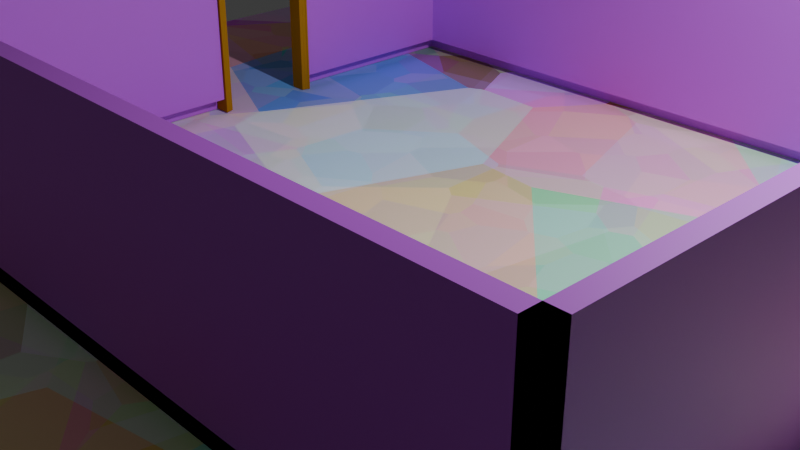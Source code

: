 # Source: box.blend  (saved by Blender 4.1.24; exported with 4.5.12 LTS)
import bpy
from mathutils import Matrix  # noqa: F401  (used for matrix-valued properties, if any)

bpy.ops.wm.read_factory_settings(use_empty=True)
scene = bpy.context.scene
scene.name = 'Scene'

# ---- collections
col_collection = bpy.data.collections.new('Collection'); scene.collection.children.link(col_collection)

# ---- materials (node trees are filled in below, after node groups)
mat_material_001 = bpy.data.materials.new('Material.001')
mat_material_001.use_transparent_shadow = False
mat_material_002 = bpy.data.materials.new('Material.002')
mat_material_002.use_transparent_shadow = False
mat_material_004 = bpy.data.materials.new('Material.004')
mat_material_004.alpha_threshold = 0.0
mat_material_004.use_transparent_shadow = False
mat_material_004.diffuse_color = (0.4467, 0.2342, 0.01969, 1.0)
mat_material_004.roughness = 0.5
mat_material_004.specular_intensity = 0.01149
mat_material_004.line_color = (0.0, 0.0, 0.0, 1.0)

# ---- material node trees
mat_material_001.use_nodes = True; mat_material_001.node_tree.nodes.clear()
_N = mat_material_001.node_tree.nodes; _L = mat_material_001.node_tree.links
n0 = _N.new('ShaderNodeBsdfPrincipled'); n0.name = 'Principled BSDF'; n0.location = (10, 300)
n1 = _N.new('ShaderNodeOutputMaterial'); n1.name = 'Material Output'; n1.location = (300, 300)
n2 = _N.new('ShaderNodeTexVoronoi'); n2.name = 'Voronoi Texture'; n2.location = (-190, 280)
n2.inputs[3].default_value = 2.0
_L.new(n0.outputs[0], n1.inputs[0])
_L.new(n2.outputs[1], n0.inputs[0])
n1.is_active_output = True
mat_material_002.use_nodes = True; mat_material_002.node_tree.nodes.clear()
_N = mat_material_002.node_tree.nodes; _L = mat_material_002.node_tree.links
n0 = _N.new('ShaderNodeBsdfPrincipled'); n0.name = 'Principled BSDF'; n0.location = (10, 300)
n1 = _N.new('ShaderNodeOutputMaterial'); n1.name = 'Material Output'; n1.location = (300, 300)
n2 = _N.new('ShaderNodeTexWhiteNoise'); n2.name = 'White Noise Texture'; n2.location = (-280, 280)
_L.new(n0.outputs[0], n1.inputs[0])
_L.new(n2.outputs[1], n0.inputs[0])
n1.is_active_output = True

# ---- world
world_world = bpy.data.worlds.new('World'); scene.world = world_world
world_world.use_nodes = True; world_world.node_tree.nodes.clear()
_N = world_world.node_tree.nodes; _L = world_world.node_tree.links
n0 = _N.new('ShaderNodeOutputWorld'); n0.name = 'World Output'; n0.location = (300, 300)
n1 = _N.new('ShaderNodeBackground'); n1.name = 'Background'; n1.location = (10, 300)
n1.inputs[0].default_value = (0.05088, 0.05088, 0.05088, 1.0)
_L.new(n1.outputs[0], n0.inputs[0])
n0.is_active_output = True
world_world.color = (0.05088, 0.05088, 0.05088)
world_world.use_sun_shadow = False
world_world.sun_shadow_jitter_overblur = 0.0

# ---- cameras
cam_camera = bpy.data.cameras.new('Camera')
cam_camera.clip_end = 100.0
cam_camera.ortho_scale = 7.314

# ---- lights
light_light = bpy.data.lights.new('Light', 'POINT')
light_light.transmission_factor = 0.0
light_light.energy = 1000.0
light_light.shadow_soft_size = 0.1
light_light.shadow_maximum_resolution = 0.006
light_light.use_absolute_resolution = True

# ---- meshes
me_plane = bpy.data.meshes.new('Plane')
me_plane.from_pydata([(-1.0, -1.0, 0.0), (1.0, -1.0, 0.0), (-1.0, 1.0, 0.0), (1.0, 1.0, 0.0)], [], [(0, 1, 3, 2)])
_uv = me_plane.uv_layers.new(name='UVMap')
_uv.uv.foreach_set('vector', [0.0, 0.0, 1.0, 0.0, 1.0, 1.0, 0.0, 1.0])
me_plane.materials.append(mat_material_001)
me_plane.update()
me_cube_001 = bpy.data.meshes.new('Cube.001')
me_cube_001.from_pydata([(-1.0, -1.0, -1.0), (-0.85, -1.0, -0.85), (-0.85, -1.0, 1.0), (-1.0, -1.0, 1.0), (-1.0, 5.756, -1.0), (-0.85, 5.606, -0.85), (-0.85, 5.606, 1.0), (-1.0, 5.756, 1.0), (6.393, -1.0, -1.0), (6.243, -1.0, -0.85), (6.243, -1.0, 1.0), (6.393, -1.0, 1.0), (6.393, 5.756, -1.0), (6.243, 5.606, -0.85), (6.243, 5.606, 1.0), (6.393, 5.756, 1.0), (-1.0, -0.85, -1.0), (-1.0, -1.0, -1.0), (-1.0, -0.85, 1.0), (-1.0, -1.0, 1.0), (6.393, -1.0, -1.0), (6.393, -0.85, -1.0), (6.393, -1.0, 1.0), (6.393, -0.85, 1.0), (-1.0, 2.459, -1.0), (-1.0, 3.616, -1.0), (-1.0, 2.459, 0.9023), (-1.0, 3.616, 0.9023), (-0.85, 2.455, 0.9039), (-0.85, 3.612, 0.9039), (-0.85, 2.455, -0.85), (-0.85, 3.612, -0.85)], [], [(1, 2, 3, 0), (2, 6, 7, 3), (6, 14, 15, 7), (14, 10, 11, 15), (10, 9, 8, 11), (0, 8, 9, 1), (22, 20, 21, 23), (16, 21, 20, 17), (23, 18, 19, 22), (17, 19, 18, 16), (24, 0, 3, 7, 4, 25, 27, 26), (5, 6, 2, 1, 30, 28, 29, 31), (12, 4, 7, 15), (13, 14, 6, 5), (8, 12, 15, 11), (9, 10, 14, 13), (17, 20, 22, 19), (16, 18, 23, 21)])
_uv = me_cube_001.uv_layers.new(name='UVMap')
_uv.uv.foreach_set('vector', [0.375, 0.0, 0.625, 0.0, 0.625, 0.0, 0.375, 0.0, 0.625, 0.0, 0.625, 0.25, 0.625, 0.25, 0.625, 0.0, 0.625, 0.25, 0.625, 0.5, 0.625, 0.5, 0.625, 0.25, 0.625, 0.5, 0.625, 0.75, 0.625, 0.75, 0.625, 0.5, 0.625, 0.75, 0.375, 0.75, 0.375, 0.75, 0.625, 0.75, 0.125, 0.75, 0.375, 0.75, 0.375, 0.75, 0.125, 0.75, 0.625, 0.75, 0.375, 0.75, 0.375, 0.75, 0.625, 0.75, 0.375, 1.0, 0.375, 0.75, 0.375, 0.75, 0.375, 1.0, 0.625, 0.75, 0.625, 1.0, 0.625, 1.0, 0.625, 0.75, 0.375, 1.0, 0.625, 1.0, 0.625, 1.0, 0.375, 1.0, 0.375, 0.128, 0.375, 0.0, 0.625, 0.0, 0.625, 0.25, 0.375, 0.25, 0.375, 0.1708, 0.6128, 0.1708, 0.6128, 0.128, 0.375, 0.25, 0.625, 0.25, 0.625, 0.0, 0.375, 0.0, 0.375, 0.1308, 0.612, 0.1308, 0.612, 0.1746, 0.375, 0.1746, 0.375, 0.5, 0.375, 0.25, 0.625, 0.25, 0.625, 0.5, 0.375, 0.5, 0.625, 0.5, 0.625, 0.25, 0.375, 0.25, 0.375, 0.75, 0.375, 0.5, 0.625, 0.5, 0.625, 0.75, 0.375, 0.75, 0.625, 0.75, 0.625, 0.5, 0.375, 0.5, 0.375, 1.0, 0.375, 0.75, 0.625, 0.75, 0.625, 1.0, 0.375, 1.0, 0.625, 1.0, 0.625, 0.75, 0.375, 0.75])
me_cube_001.materials.append(mat_material_002)
me_cube_001.update()
me_cube_002 = bpy.data.meshes.new('Cube.002')
me_cube_002.from_pydata([(0.8718, 0.8409, 0.2335), (0.8718, -0.8409, 0.2335), (-0.8724, -0.8409, 0.2342), (-0.8724, 0.8409, 0.2342), (1.033, 1.0, 1.13), (1.033, -1.0, 1.13), (-1.034, -1.0, 1.129), (-1.034, 1.0, 1.129), (0.9984, -1.0, 0.9388), (0.9984, 1.0, 0.9388), (-0.9993, -1.0, 0.9381), (-0.9993, 1.0, 0.9381), (0.9614, -0.9291, 0.7334), (0.9614, 0.9291, 0.7334), (-0.9621, -0.9291, 0.7334), (-0.9621, 0.9291, 0.7335), (-0.9993, 1.049, 0.9381), (0.9984, 1.049, 0.9388), (-1.034, 1.088, 1.129), (1.033, 1.088, 1.13), (-0.9993, -1.049, 0.9381), (0.9984, -1.049, 0.9388), (-1.034, -1.088, 1.129), (1.033, -1.088, 1.13), (0.9462, -0.9269, 0.6484), (0.9462, 0.9269, 0.6484), (-0.9468, -0.9269, 0.6488), (-0.9468, 0.9269, 0.6488), (0.9318, -0.8769, 0.5674), (0.9318, 0.8769, 0.5674), (-0.9324, -0.8769, 0.568), (-0.9324, 0.8769, 0.568), (0.9228, -0.8783, 0.517), (0.9228, 0.8783, 0.517), (-0.9233, -0.8783, 0.5177), (-0.9233, 0.8783, 0.5177), (0.9091, -0.8694, 0.4413), (0.9091, 0.8694, 0.4413), (-0.9097, -0.8694, 0.442), (-0.9097, 0.8694, 0.442), (0.8939, -0.8471, 0.3563), (0.8939, 0.8471, 0.3563), (-0.8944, -0.8471, 0.357), (-0.8944, 0.8471, 0.357), (0.8862, -0.8307, 0.3138), (0.8862, 0.8307, 0.3138), (-0.8868, -0.8307, 0.3145), (-0.8868, 0.8307, 0.3145), (-0.8873, 0.8307, -17.82), (-0.8873, -0.8307, -17.82), (-0.8949, 0.8471, -17.82), (-0.8949, -0.8471, -17.82), (-0.9102, 0.8694, -17.82), (-0.9102, -0.8694, -17.82), (-0.9238, 0.8783, -17.82), (-0.9238, -0.8783, -17.82), (-0.9328, 0.8769, -17.82), (-0.9328, -0.8769, -17.82), (-0.9474, 0.9269, -17.82), (-0.9474, -0.9269, -17.82), (-1.034, -1.088, -17.82), (-0.9994, -1.049, -17.82), (-1.034, 1.088, -17.82), (-0.9994, 1.049, -17.82), (-0.9626, 0.9291, -17.82), (-0.9626, -0.9291, -17.82), (-0.9994, 1.0, -17.82), (-0.9994, -1.0, -17.82), (-1.034, 1.0, -17.82), (-1.034, -1.0, -17.82), (-0.8728, 0.8409, -17.82), (-0.8728, -0.8409, -17.82), (0.8939, 0.8471, -17.88), (0.8862, 0.8307, -17.88), (0.8718, 0.8409, -17.88), (0.8939, -0.8471, -17.88), (0.8862, -0.8307, -17.88), (0.8718, -0.8409, -17.88), (0.9091, 0.8694, -17.88), (0.9091, -0.8694, -17.88), (0.9228, 0.8783, -17.88), (0.9228, -0.8783, -17.88), (0.9318, 0.8769, -17.88), (0.9318, -0.8769, -17.88), (0.9462, 0.9269, -17.88), (0.9462, -0.9269, -17.88), (0.9614, 0.9291, -17.88), (0.9614, -0.9291, -17.88), (0.9984, -1.049, -17.88), (1.033, -1.088, -17.88), (1.033, -1.0, -17.88), (0.9984, -1.0, -17.88), (1.033, 1.0, -17.88), (1.033, 1.088, -17.88), (0.9984, 1.049, -17.88), (0.9984, 1.0, -17.88)], [], [(0, 1, 2, 3), (4, 7, 6, 5), (10, 6, 7, 11), (12, 8, 10, 14), (14, 10, 11, 15), (9, 13, 15, 11), (9, 11, 16, 17), (11, 7, 18, 16), (7, 4, 19, 18), (19, 17, 16, 18), (10, 8, 21, 20), (6, 10, 20, 22), (5, 6, 22, 23), (21, 23, 22, 20), (24, 12, 14, 26), (26, 14, 15, 27), (13, 25, 27, 15), (28, 24, 26, 30), (30, 26, 27, 31), (25, 29, 31, 27), (32, 28, 30, 34), (34, 30, 31, 35), (29, 33, 35, 31), (36, 32, 34, 38), (38, 34, 35, 39), (33, 37, 39, 35), (40, 36, 38, 42), (42, 38, 39, 43), (37, 41, 43, 39), (1, 44, 46, 2), (44, 40, 42, 46), (2, 46, 47, 3), (46, 42, 43, 47), (41, 45, 47, 43), (45, 0, 3, 47), (49, 51, 50, 48), (71, 49, 48, 70), (51, 53, 52, 50), (53, 55, 54, 52), (55, 57, 56, 54), (57, 59, 58, 56), (59, 65, 64, 58), (69, 67, 61, 60), (66, 68, 62, 63), (65, 67, 66, 64), (67, 69, 68, 66), (2, 46, 49, 71), (42, 51, 49, 46), (38, 53, 51, 42), (34, 55, 53, 38), (30, 57, 55, 34), (26, 59, 57, 30), (14, 65, 59, 26), (10, 67, 65, 14), (20, 22, 60, 61), (10, 20, 61, 67), (7, 18, 62, 68), (16, 63, 62, 18), (11, 66, 63, 16), (11, 15, 64, 66), (15, 27, 58, 64), (27, 31, 56, 58), (31, 35, 54, 56), (35, 39, 52, 54), (39, 43, 50, 52), (43, 47, 48, 50), (3, 70, 48, 47), (2, 71, 70, 3), (6, 69, 60, 22), (6, 7, 68, 69), (45, 41, 72, 73), (0, 45, 73, 74), (40, 44, 76, 75), (44, 1, 77, 76), (41, 37, 78, 72), (36, 40, 75, 79), (37, 33, 80, 78), (32, 36, 79, 81), (33, 29, 82, 80), (28, 32, 81, 83), (29, 25, 84, 82), (24, 28, 83, 85), (25, 13, 86, 84), (12, 24, 85, 87), (23, 21, 88, 89), (5, 23, 89, 90), (21, 8, 91, 88), (19, 4, 92, 93), (17, 19, 93, 94), (9, 17, 94, 95), (13, 9, 95, 86), (8, 12, 87, 91), (4, 5, 90, 92), (1, 0, 74, 77), (73, 72, 75, 76), (74, 73, 76, 77), (72, 78, 79, 75), (78, 80, 81, 79), (80, 82, 83, 81), (82, 84, 85, 83), (84, 86, 87, 85), (91, 90, 89, 88), (92, 95, 94, 93), (86, 95, 91, 87), (95, 92, 90, 91)])
me_cube_002.materials.append(mat_material_004)
me_cube_002.use_remesh_preserve_volume = False
me_cube_002.use_remesh_preserve_attributes = False
me_cube_002.use_mirror_vertex_groups = False
me_cube_002.update()
me_cube_004 = bpy.data.meshes.new('Cube.004')
me_cube_004.from_pydata([(-0.1033, -0.6653, -1.049), (-0.1033, -0.6653, 1.164), (-0.1033, 0.6784, -1.049), (-0.1033, 0.6784, 1.164), (0.1101, -0.6709, -1.047), (0.1101, -0.6709, 1.166), (0.1101, 0.6728, -1.047), (0.1101, 0.6728, 1.166)], [], [(0, 1, 3, 2), (2, 3, 7, 6), (6, 7, 5, 4), (4, 5, 1, 0), (2, 6, 4, 0), (7, 3, 1, 5)])
_uv = me_cube_004.uv_layers.new(name='UVMap')
_uv.uv.foreach_set('vector', [0.375, 0.0, 0.625, 0.0, 0.625, 0.25, 0.375, 0.25, 0.375, 0.25, 0.625, 0.25, 0.625, 0.5, 0.375, 0.5, 0.375, 0.5, 0.625, 0.5, 0.625, 0.75, 0.375, 0.75, 0.375, 0.75, 0.625, 0.75, 0.625, 1.0, 0.375, 1.0, 0.125, 0.5, 0.375, 0.5, 0.375, 0.75, 0.125, 0.75, 0.625, 0.5, 0.875, 0.5, 0.875, 0.75, 0.625, 0.75])
me_cube_004.update()

# ---- objects
ob_light = bpy.data.objects.new('Light', light_light)
ob_camera = bpy.data.objects.new('Camera', cam_camera)
ob_floor = bpy.data.objects.new('Floor', me_plane)
ob_wall = bpy.data.objects.new('Wall', me_cube_001)
ob_hole_door = bpy.data.objects.new('Hole Door', me_cube_002)
ob_cube = bpy.data.objects.new('Cube', me_cube_004)

# ---- transforms, parenting, visibility, modifiers, constraints
ob_light.location = (4.076, 1.005, 5.904)
ob_light.rotation_euler = (0.6503, 0.05522, 1.866)
ob_light.lock_rotations_4d = False
ob_light.empty_display_type = 'ARROWS'
ob_light.color = (0.0, 0.0, 0.0, 0.0)
ob_light.lineart.crease_threshold = 0.0
ob_camera.location = (7.359, -6.926, 4.958)
ob_camera.rotation_euler = (1.109, 0.0, 0.8149)
ob_camera.lock_rotations_4d = False
ob_camera.empty_display_type = 'ARROWS'
ob_camera.color = (0.0, 0.0, 0.0, 0.0)
ob_camera.display_type = 'WIRE'
ob_camera.lineart.crease_threshold = 0.0
ob_floor.location = (0.0, 0.0, 0.0)
ob_floor.scale = (7.045, 7.045, 7.045)
ob_wall.location = (-2.697, -2.378, 1.171)
ob_wall.scale = (1.161, 1.161, 1.161)
ob_hole_door.location = (-3.781, 1.15, 2.079)
ob_hole_door.rotation_euler = (0.0, -0.0, 1.571)
ob_hole_door.scale = (0.6449, 0.1159, 0.1159)
ob_hole_door.empty_display_type = 'ARROWS'
ob_hole_door.lineart.crease_threshold = 0.0
ob_cube.parent = ob_hole_door
ob_cube.matrix_parent_inverse = Matrix(((-6.779e-08, 1.551, 0.0, -0.01048), (-8.627, -3.771e-07, -0.0, -32.62), (0.0, 0.0, 8.627, -17.94), (-0.0, 0.0, -0.0, 1.0)))
ob_cube.location = (-3.775, 0.0, 1.054)
ob_cube.hide_render = True

# ---- collection membership
col_collection.objects.link(ob_light)
col_collection.objects.link(ob_camera)
col_collection.objects.link(ob_floor)
col_collection.objects.link(ob_wall)
col_collection.objects.link(ob_hole_door)
col_collection.objects.link(ob_cube)

# ---- scene / render settings (as saved in the file)
scene.camera = ob_camera
scene.frame_start = 1; scene.frame_end = 250; scene.frame_set(18)
scene.render.engine = 'BLENDER_EEVEE_NEXT'
scene.cycles.sampling_pattern = 'TABULATED_SOBOL'
scene.eevee.ray_tracing_options.trace_max_roughness = 0.0
bpy.context.view_layer.update()
